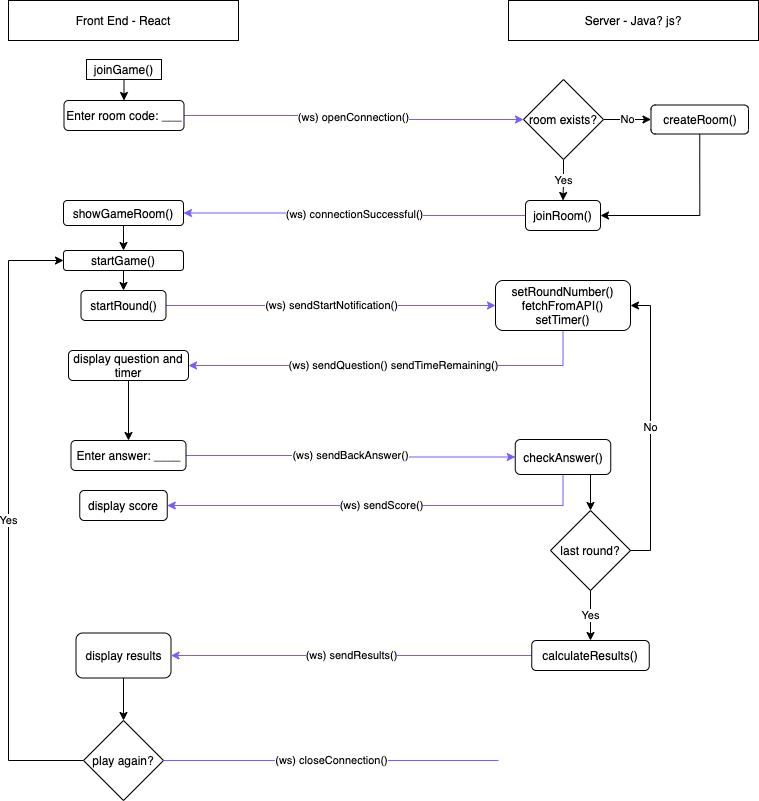

The diagram above was exported from draw.io. Its source (the exported page's mxGraphModel, read from the mxfile embedded in the PNG):
<mxGraphModel dx="1026" dy="437" grid="1" gridSize="10" guides="1" tooltips="1" connect="1" arrows="1" fold="1" page="1" pageScale="1" pageWidth="827" pageHeight="1169" math="0" shadow="0">
  <root>
    <mxCell id="0" />
    <mxCell id="1" parent="0" />
    <mxCell id="99WJ-urI7lI1HpfyW5Ri-1" value="Server - Java? js?" style="rounded=0;whiteSpace=wrap;html=1;" vertex="1" parent="1">
      <mxGeometry x="570" y="20" width="250" height="40" as="geometry" />
    </mxCell>
    <mxCell id="99WJ-urI7lI1HpfyW5Ri-2" value="Front End - React" style="rounded=0;whiteSpace=wrap;html=1;" vertex="1" parent="1">
      <mxGeometry x="70" y="20" width="230" height="40" as="geometry" />
    </mxCell>
    <mxCell id="99WJ-urI7lI1HpfyW5Ri-7" style="edgeStyle=orthogonalEdgeStyle;rounded=0;orthogonalLoop=1;jettySize=auto;html=1;exitX=0.5;exitY=1;exitDx=0;exitDy=0;entryX=0.5;entryY=0;entryDx=0;entryDy=0;" edge="1" parent="1" source="99WJ-urI7lI1HpfyW5Ri-50" target="99WJ-urI7lI1HpfyW5Ri-6">
      <mxGeometry relative="1" as="geometry">
        <mxPoint x="185" y="140" as="sourcePoint" />
      </mxGeometry>
    </mxCell>
    <mxCell id="99WJ-urI7lI1HpfyW5Ri-9" value="(ws) openConnection()" style="edgeStyle=orthogonalEdgeStyle;rounded=0;orthogonalLoop=1;jettySize=auto;html=1;exitX=1;exitY=0.5;exitDx=0;exitDy=0;entryX=0;entryY=0.5;entryDx=0;entryDy=0;strokeColor=#775CFF;" edge="1" parent="1" source="99WJ-urI7lI1HpfyW5Ri-6" target="99WJ-urI7lI1HpfyW5Ri-8">
      <mxGeometry relative="1" as="geometry" />
    </mxCell>
    <mxCell id="99WJ-urI7lI1HpfyW5Ri-6" value="Enter room code: ___" style="rounded=1;whiteSpace=wrap;html=1;" vertex="1" parent="1">
      <mxGeometry x="125.5" y="120" width="120" height="30" as="geometry" />
    </mxCell>
    <mxCell id="99WJ-urI7lI1HpfyW5Ri-11" value="No" style="edgeStyle=orthogonalEdgeStyle;rounded=0;orthogonalLoop=1;jettySize=auto;html=1;exitX=1;exitY=0.5;exitDx=0;exitDy=0;entryX=0;entryY=0.5;entryDx=0;entryDy=0;" edge="1" parent="1" source="99WJ-urI7lI1HpfyW5Ri-8" target="99WJ-urI7lI1HpfyW5Ri-10">
      <mxGeometry relative="1" as="geometry" />
    </mxCell>
    <mxCell id="99WJ-urI7lI1HpfyW5Ri-13" value="Yes" style="edgeStyle=orthogonalEdgeStyle;rounded=0;orthogonalLoop=1;jettySize=auto;html=1;exitX=0.5;exitY=1;exitDx=0;exitDy=0;entryX=0.5;entryY=0;entryDx=0;entryDy=0;" edge="1" parent="1" source="99WJ-urI7lI1HpfyW5Ri-8" target="99WJ-urI7lI1HpfyW5Ri-12">
      <mxGeometry relative="1" as="geometry" />
    </mxCell>
    <mxCell id="99WJ-urI7lI1HpfyW5Ri-8" value="room exists?" style="rhombus;whiteSpace=wrap;html=1;" vertex="1" parent="1">
      <mxGeometry x="585" y="99" width="80" height="80" as="geometry" />
    </mxCell>
    <mxCell id="99WJ-urI7lI1HpfyW5Ri-14" style="edgeStyle=orthogonalEdgeStyle;rounded=0;orthogonalLoop=1;jettySize=auto;html=1;exitX=0.5;exitY=1;exitDx=0;exitDy=0;entryX=1;entryY=0.5;entryDx=0;entryDy=0;" edge="1" parent="1" source="99WJ-urI7lI1HpfyW5Ri-10" target="99WJ-urI7lI1HpfyW5Ri-12">
      <mxGeometry relative="1" as="geometry" />
    </mxCell>
    <mxCell id="99WJ-urI7lI1HpfyW5Ri-10" value="createRoom()" style="rounded=1;whiteSpace=wrap;html=1;" vertex="1" parent="1">
      <mxGeometry x="712.5" y="124.5" width="97.5" height="29" as="geometry" />
    </mxCell>
    <mxCell id="99WJ-urI7lI1HpfyW5Ri-17" value="(ws) connectionSuccessful()" style="edgeStyle=orthogonalEdgeStyle;rounded=0;orthogonalLoop=1;jettySize=auto;html=1;exitX=0;exitY=0.5;exitDx=0;exitDy=0;entryX=1;entryY=0.5;entryDx=0;entryDy=0;strokeColor=#775CFF;" edge="1" parent="1" source="99WJ-urI7lI1HpfyW5Ri-12" target="99WJ-urI7lI1HpfyW5Ri-16">
      <mxGeometry relative="1" as="geometry" />
    </mxCell>
    <mxCell id="99WJ-urI7lI1HpfyW5Ri-12" value="joinRoom()" style="rounded=1;whiteSpace=wrap;html=1;" vertex="1" parent="1">
      <mxGeometry x="587" y="220" width="75" height="30" as="geometry" />
    </mxCell>
    <mxCell id="99WJ-urI7lI1HpfyW5Ri-19" style="edgeStyle=orthogonalEdgeStyle;rounded=0;orthogonalLoop=1;jettySize=auto;html=1;exitX=0.5;exitY=1;exitDx=0;exitDy=0;entryX=0.5;entryY=0;entryDx=0;entryDy=0;strokeColor=#000000;" edge="1" parent="1" source="99WJ-urI7lI1HpfyW5Ri-16" target="99WJ-urI7lI1HpfyW5Ri-18">
      <mxGeometry relative="1" as="geometry" />
    </mxCell>
    <mxCell id="99WJ-urI7lI1HpfyW5Ri-16" value="showGameRoom()" style="rounded=1;whiteSpace=wrap;html=1;" vertex="1" parent="1">
      <mxGeometry x="125" y="220" width="120" height="25" as="geometry" />
    </mxCell>
    <mxCell id="99WJ-urI7lI1HpfyW5Ri-30" style="edgeStyle=orthogonalEdgeStyle;rounded=0;orthogonalLoop=1;jettySize=auto;html=1;exitX=0.5;exitY=1;exitDx=0;exitDy=0;entryX=0.5;entryY=0;entryDx=0;entryDy=0;strokeColor=#000000;" edge="1" parent="1" source="99WJ-urI7lI1HpfyW5Ri-18" target="99WJ-urI7lI1HpfyW5Ri-29">
      <mxGeometry relative="1" as="geometry" />
    </mxCell>
    <mxCell id="99WJ-urI7lI1HpfyW5Ri-18" value="startGame()" style="rounded=1;whiteSpace=wrap;html=1;" vertex="1" parent="1">
      <mxGeometry x="125" y="270" width="120" height="20" as="geometry" />
    </mxCell>
    <mxCell id="99WJ-urI7lI1HpfyW5Ri-25" value="(ws) sendQuestion() sendTimeRemaining()" style="edgeStyle=orthogonalEdgeStyle;rounded=0;orthogonalLoop=1;jettySize=auto;html=1;exitX=0.5;exitY=1;exitDx=0;exitDy=0;entryX=1;entryY=0.5;entryDx=0;entryDy=0;strokeColor=#775CFF;" edge="1" parent="1" source="99WJ-urI7lI1HpfyW5Ri-20" target="99WJ-urI7lI1HpfyW5Ri-24">
      <mxGeometry relative="1" as="geometry" />
    </mxCell>
    <mxCell id="99WJ-urI7lI1HpfyW5Ri-20" value="setRoundNumber()&lt;br&gt;fetchFromAPI()&lt;br&gt;setTimer()" style="rounded=1;whiteSpace=wrap;html=1;" vertex="1" parent="1">
      <mxGeometry x="557" y="300" width="135" height="50" as="geometry" />
    </mxCell>
    <mxCell id="99WJ-urI7lI1HpfyW5Ri-28" value="(ws) sendBackAnswer()" style="edgeStyle=orthogonalEdgeStyle;rounded=0;orthogonalLoop=1;jettySize=auto;html=1;exitX=1;exitY=0.5;exitDx=0;exitDy=0;entryX=0;entryY=0.5;entryDx=0;entryDy=0;strokeColor=#775CFF;" edge="1" parent="1" source="99WJ-urI7lI1HpfyW5Ri-23" target="99WJ-urI7lI1HpfyW5Ri-27">
      <mxGeometry relative="1" as="geometry" />
    </mxCell>
    <mxCell id="99WJ-urI7lI1HpfyW5Ri-23" value="Enter answer: ____" style="rounded=1;whiteSpace=wrap;html=1;" vertex="1" parent="1">
      <mxGeometry x="132.5" y="460" width="115" height="30" as="geometry" />
    </mxCell>
    <mxCell id="99WJ-urI7lI1HpfyW5Ri-26" style="edgeStyle=orthogonalEdgeStyle;rounded=0;orthogonalLoop=1;jettySize=auto;html=1;exitX=0.5;exitY=1;exitDx=0;exitDy=0;entryX=0.5;entryY=0;entryDx=0;entryDy=0;strokeColor=#000000;" edge="1" parent="1" source="99WJ-urI7lI1HpfyW5Ri-24" target="99WJ-urI7lI1HpfyW5Ri-23">
      <mxGeometry relative="1" as="geometry" />
    </mxCell>
    <mxCell id="99WJ-urI7lI1HpfyW5Ri-24" value="display question and timer" style="rounded=1;whiteSpace=wrap;html=1;" vertex="1" parent="1">
      <mxGeometry x="130" y="370" width="120" height="30" as="geometry" />
    </mxCell>
    <mxCell id="99WJ-urI7lI1HpfyW5Ri-35" value="(ws) sendScore()" style="edgeStyle=orthogonalEdgeStyle;rounded=0;orthogonalLoop=1;jettySize=auto;html=1;exitX=0.5;exitY=1;exitDx=0;exitDy=0;entryX=1;entryY=0.5;entryDx=0;entryDy=0;strokeColor=#775CFF;" edge="1" parent="1" source="99WJ-urI7lI1HpfyW5Ri-27" target="99WJ-urI7lI1HpfyW5Ri-34">
      <mxGeometry relative="1" as="geometry" />
    </mxCell>
    <mxCell id="99WJ-urI7lI1HpfyW5Ri-37" style="edgeStyle=orthogonalEdgeStyle;rounded=0;orthogonalLoop=1;jettySize=auto;html=1;exitX=0.75;exitY=1;exitDx=0;exitDy=0;entryX=0.5;entryY=0;entryDx=0;entryDy=0;strokeColor=#000000;" edge="1" parent="1" source="99WJ-urI7lI1HpfyW5Ri-27" target="99WJ-urI7lI1HpfyW5Ri-36">
      <mxGeometry relative="1" as="geometry" />
    </mxCell>
    <mxCell id="99WJ-urI7lI1HpfyW5Ri-27" value="checkAnswer()" style="rounded=1;whiteSpace=wrap;html=1;" vertex="1" parent="1">
      <mxGeometry x="576.75" y="459" width="95.5" height="35" as="geometry" />
    </mxCell>
    <mxCell id="99WJ-urI7lI1HpfyW5Ri-33" value="(ws) sendStartNotification()" style="edgeStyle=orthogonalEdgeStyle;rounded=0;orthogonalLoop=1;jettySize=auto;html=1;exitX=1;exitY=0.5;exitDx=0;exitDy=0;entryX=0;entryY=0.5;entryDx=0;entryDy=0;strokeColor=#775CFF;" edge="1" parent="1" source="99WJ-urI7lI1HpfyW5Ri-29" target="99WJ-urI7lI1HpfyW5Ri-20">
      <mxGeometry relative="1" as="geometry" />
    </mxCell>
    <mxCell id="99WJ-urI7lI1HpfyW5Ri-29" value="startRound()" style="rounded=1;whiteSpace=wrap;html=1;" vertex="1" parent="1">
      <mxGeometry x="142.5" y="310" width="85" height="30" as="geometry" />
    </mxCell>
    <mxCell id="99WJ-urI7lI1HpfyW5Ri-34" value="display score" style="rounded=1;whiteSpace=wrap;html=1;" vertex="1" parent="1">
      <mxGeometry x="141.25" y="510" width="87.5" height="30" as="geometry" />
    </mxCell>
    <mxCell id="99WJ-urI7lI1HpfyW5Ri-38" value="No" style="edgeStyle=orthogonalEdgeStyle;rounded=0;orthogonalLoop=1;jettySize=auto;html=1;exitX=1;exitY=0.5;exitDx=0;exitDy=0;entryX=1;entryY=0.5;entryDx=0;entryDy=0;strokeColor=#000000;" edge="1" parent="1" source="99WJ-urI7lI1HpfyW5Ri-36" target="99WJ-urI7lI1HpfyW5Ri-20">
      <mxGeometry relative="1" as="geometry" />
    </mxCell>
    <mxCell id="99WJ-urI7lI1HpfyW5Ri-40" value="(ws) sendResults()" style="edgeStyle=orthogonalEdgeStyle;rounded=0;orthogonalLoop=1;jettySize=auto;html=1;exitX=0;exitY=0.5;exitDx=0;exitDy=0;entryX=1;entryY=0.5;entryDx=0;entryDy=0;strokeColor=#775CFF;" edge="1" parent="1" source="99WJ-urI7lI1HpfyW5Ri-48" target="99WJ-urI7lI1HpfyW5Ri-39">
      <mxGeometry relative="1" as="geometry" />
    </mxCell>
    <mxCell id="99WJ-urI7lI1HpfyW5Ri-49" value="Yes" style="edgeStyle=orthogonalEdgeStyle;rounded=0;orthogonalLoop=1;jettySize=auto;html=1;exitX=0.5;exitY=1;exitDx=0;exitDy=0;entryX=0.5;entryY=0;entryDx=0;entryDy=0;strokeColor=#000000;" edge="1" parent="1" source="99WJ-urI7lI1HpfyW5Ri-36" target="99WJ-urI7lI1HpfyW5Ri-48">
      <mxGeometry relative="1" as="geometry" />
    </mxCell>
    <mxCell id="99WJ-urI7lI1HpfyW5Ri-36" value="last round?" style="rhombus;whiteSpace=wrap;html=1;" vertex="1" parent="1">
      <mxGeometry x="612" y="530" width="80" height="80" as="geometry" />
    </mxCell>
    <mxCell id="99WJ-urI7lI1HpfyW5Ri-43" style="edgeStyle=orthogonalEdgeStyle;rounded=0;orthogonalLoop=1;jettySize=auto;html=1;exitX=0.5;exitY=1;exitDx=0;exitDy=0;entryX=0.5;entryY=0;entryDx=0;entryDy=0;strokeColor=#000000;" edge="1" parent="1" source="99WJ-urI7lI1HpfyW5Ri-39" target="99WJ-urI7lI1HpfyW5Ri-41">
      <mxGeometry relative="1" as="geometry" />
    </mxCell>
    <mxCell id="99WJ-urI7lI1HpfyW5Ri-39" value="display results" style="rounded=1;whiteSpace=wrap;html=1;" vertex="1" parent="1">
      <mxGeometry x="137.5" y="652.5" width="95" height="45" as="geometry" />
    </mxCell>
    <mxCell id="99WJ-urI7lI1HpfyW5Ri-42" value="Yes" style="edgeStyle=orthogonalEdgeStyle;rounded=0;orthogonalLoop=1;jettySize=auto;html=1;exitX=0;exitY=0.5;exitDx=0;exitDy=0;strokeColor=#000000;entryX=0;entryY=0.5;entryDx=0;entryDy=0;" edge="1" parent="1" source="99WJ-urI7lI1HpfyW5Ri-41" target="99WJ-urI7lI1HpfyW5Ri-18">
      <mxGeometry relative="1" as="geometry">
        <mxPoint x="50" y="680" as="targetPoint" />
        <Array as="points">
          <mxPoint x="70" y="780" />
          <mxPoint x="70" y="280" />
        </Array>
      </mxGeometry>
    </mxCell>
    <mxCell id="99WJ-urI7lI1HpfyW5Ri-41" value="play again?" style="rhombus;whiteSpace=wrap;html=1;" vertex="1" parent="1">
      <mxGeometry x="145" y="740" width="80" height="80" as="geometry" />
    </mxCell>
    <mxCell id="99WJ-urI7lI1HpfyW5Ri-46" value="(ws) closeConnection()" style="endArrow=none;html=1;strokeColor=#775CFF;exitX=1;exitY=0.5;exitDx=0;exitDy=0;" edge="1" parent="1" source="99WJ-urI7lI1HpfyW5Ri-41">
      <mxGeometry width="50" height="50" relative="1" as="geometry">
        <mxPoint x="390" y="890" as="sourcePoint" />
        <mxPoint x="560" y="780" as="targetPoint" />
      </mxGeometry>
    </mxCell>
    <mxCell id="99WJ-urI7lI1HpfyW5Ri-48" value="calculateResults()" style="rounded=1;whiteSpace=wrap;html=1;" vertex="1" parent="1">
      <mxGeometry x="593.25" y="660" width="117.5" height="30" as="geometry" />
    </mxCell>
    <mxCell id="99WJ-urI7lI1HpfyW5Ri-50" value="joinGame()" style="rounded=0;whiteSpace=wrap;html=1;" vertex="1" parent="1">
      <mxGeometry x="148" y="79" width="75" height="20" as="geometry" />
    </mxCell>
  </root>
</mxGraphModel>